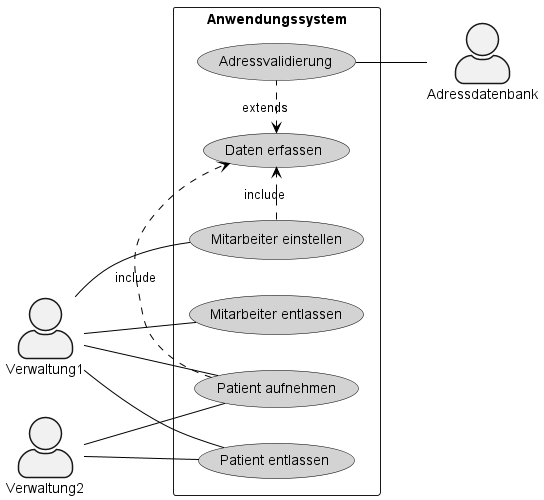

The diagram above was rendered by PlantUML. Its source (embedded in the PNG):
@startuml USE-Case Krankenhaus
skinparam actorStyle awesome

skinparam usecase {
BackgroundColor LightGrey
BorderColor Black


ArrowColor Black
ActorBorderColor Black
ActorFontName Courier

ActorBackgroundColor<< Human >> Black
}
left to right direction
actor :Verwaltung1: as V
actor :Verwaltung2: as V2
actor :Adressdatenbank: as ADB

rectangle Anwendungssystem {
    
  V -- (Mitarbeiter einstellen)
  V -- (Mitarbeiter entlassen)
  V -- (Patient aufnehmen)
  V -- (Patient entlassen)
  V2 -- (Patient aufnehmen)
  V2 -- (Patient entlassen)
  (Mitarbeiter einstellen) .> (Daten erfassen) : include
  (Patient aufnehmen) .> (Daten erfassen) : include
  (Daten erfassen) <. (Adressvalidierung) : extends
  (Adressvalidierung) -- ADB
}
@enduml